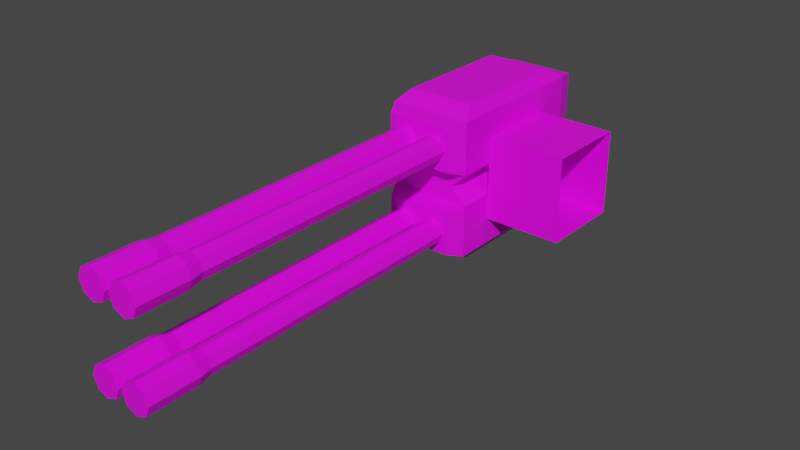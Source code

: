 # Source: mech_armr11.blend  (saved by Blender 2.92.15; exported with 4.5.12 LTS)
import bpy
from mathutils import Matrix  # noqa: F401  (used for matrix-valued properties, if any)

bpy.ops.wm.read_factory_settings(use_empty=True)
scene = bpy.context.scene
scene.name = 'Scene'

# ---- collections
col_armr11 = bpy.data.collections.new('armr11'); scene.collection.children.link(col_armr11)

# ---- images (referenced by path relative to the original .blend; pixels are not part of the script)
import os
ASSET_DIR = os.environ.get("B2B_ASSET_DIR", "")  # directory of the original .blend (textures are referenced by path, not embedded)
HERE = os.path.dirname(os.path.abspath(__file__))  # packed textures are extracted next to this script under _unpacked/

def load_image(name, relpath, width, height, colorspace="sRGB"):
    """Load a texture the original file referenced (path relative to the .blend, or extracted next to this script)."""
    p = next((c for c in (os.path.join(HERE, relpath), os.path.join(ASSET_DIR, relpath)) if relpath and os.path.exists(c)), "")
    if p:
        img = bpy.data.images.load(p, check_existing=True)
        img.name = name
    else:  # same state as the original file: an image datablock whose file is absent (Cycles renders it pink)
        img = bpy.data.images.new(name, width, height)
        img.source = "FILE"
        img.filepath = "//" + (relpath or name)
    img.colorspace_settings.name = colorspace
    return img
img_tex_armr11_png = load_image('tex_armr11.png', 'tex_armr11.png', 1024, 1024, 'sRGB')

# ---- materials (node trees are filled in below, after node groups)
mat_mat_armr = bpy.data.materials.new('mat_armr')
mat_mat_armr.use_transparent_shadow = False

# ---- material node trees
mat_mat_armr.use_nodes = True; mat_mat_armr.node_tree.nodes.clear()
_N = mat_mat_armr.node_tree.nodes; _L = mat_mat_armr.node_tree.links
n0 = _N.new('ShaderNodeBsdfPrincipled'); n0.name = 'Principled BSDF'; n0.location = (10, 300)
n0.distribution = 'GGX'
n0.subsurface_method = 'BURLEY'
n0.inputs[3].default_value = 1.45
n0.inputs[27].default_value = (0.0, 0.0, 0.0, 1.0)
n0.inputs[28].default_value = 1.0
n1 = _N.new('ShaderNodeOutputMaterial'); n1.name = 'Material Output'; n1.location = (300, 300)
n2 = _N.new('ShaderNodeTexImage'); n2.name = 'Image Texture'; n2.location = (-342, 291)
n2.image = img_tex_armr11_png
n2.interpolation = 'Closest'
_L.new(n0.outputs[0], n1.inputs[0])
_L.new(n2.outputs[0], n0.inputs[0])
n1.is_active_output = True

# ---- world
world_world = bpy.data.worlds.new('World'); scene.world = world_world
world_world.use_nodes = True; world_world.node_tree.nodes.clear()
_N = world_world.node_tree.nodes; _L = world_world.node_tree.links
n0 = _N.new('ShaderNodeOutputWorld'); n0.name = 'World Output'; n0.location = (300, 300)
n1 = _N.new('ShaderNodeBackground'); n1.name = 'Background'; n1.location = (10, 300)
n1.inputs[0].default_value = (0.05088, 0.05088, 0.05088, 1.0)
_L.new(n1.outputs[0], n0.inputs[0])
n0.is_active_output = True
world_world.color = (0.05088, 0.05088, 0.05088)
world_world.use_sun_shadow = False
world_world.sun_shadow_jitter_overblur = 0.0

# ---- meshes
me_arm = bpy.data.meshes.new('arm')
me_arm.from_pydata([(-0.31, -0.15, 0.03), (-0.31, -0.15, 0.13), (-0.31, 0.15, 0.03), (-0.31, 0.15, 0.13), (-0.15, -0.15, 0.03), (-0.15, -0.15, 0.13), (-0.15, 0.15, 0.03), (-0.15, 0.15, 0.13), (-0.278, 0.15, 0.0), (-0.182, -0.15, 0.0), (-0.182, 0.15, 0.0), (-0.278, -0.15, 0.0), (-0.31, -0.15, -0.03), (-0.31, 0.15, -0.03), (-0.15, -0.15, -0.03), (-0.15, 0.15, -0.03), (-0.31, -0.15, -0.13), (-0.31, 0.15, -0.13), (-0.15, -0.15, -0.13), (-0.15, 0.15, -0.13), (-0.294, -0.12, 0.15), (-0.294, 0.12, 0.15), (-0.166, -0.12, 0.15), (-0.166, 0.12, 0.15), (-0.294, -0.12, -0.15), (-0.294, 0.12, -0.15), (-0.166, -0.12, -0.15), (-0.166, 0.12, -0.15), (-0.294, 0.2, 0.12), (-0.294, 0.2, 0.04), (-0.166, 0.2, 0.04), (-0.166, 0.2, 0.12), (-0.166, 0.2, -0.04), (-0.294, 0.2, -0.04), (-0.166, 0.2, -0.12), (-0.294, 0.2, -0.12), (-0.166, -0.18, -0.12), (-0.294, -0.18, -0.12), (-0.166, -0.18, -0.04), (-0.294, -0.18, -0.04), (-0.166, -0.18, 0.04), (-0.166, -0.18, 0.12), (-0.294, -0.18, 0.12), (-0.294, -0.18, 0.04), (-0.197, -0.7484, 0.1088), (-0.1766, -0.7484, 0.1004), (-0.197, -0.18, 0.104), (-0.197, -0.7244, 0.104), (-0.18, -0.18, 0.09697), (-0.18, -0.7244, 0.09697), (-0.173, -0.18, 0.08), (-0.173, -0.7244, 0.08), (-0.18, -0.18, 0.06303), (-0.18, -0.7244, 0.06303), (-0.197, -0.18, 0.056), (-0.197, -0.7244, 0.056), (-0.214, -0.18, 0.06303), (-0.214, -0.7244, 0.06303), (-0.221, -0.18, 0.08), (-0.221, -0.7244, 0.08), (-0.214, -0.18, 0.09697), (-0.214, -0.7244, 0.09697), (-0.1682, -0.7484, 0.08), (-0.1766, -0.7484, 0.05964), (-0.197, -0.7484, 0.0512), (-0.2174, -0.7484, 0.05964), (-0.2258, -0.7484, 0.08), (-0.2174, -0.7484, 0.1004), (-0.197, -0.8444, 0.1088), (-0.2174, -0.8444, 0.1004), (-0.2258, -0.8444, 0.08), (-0.2174, -0.8444, 0.05964), (-0.197, -0.8444, 0.0512), (-0.1766, -0.8444, 0.05964), (-0.1682, -0.8444, 0.08), (-0.1766, -0.8444, 0.1004), (-0.197, -0.7484, -0.0512), (-0.1766, -0.7484, -0.05964), (-0.197, -0.18, -0.056), (-0.197, -0.7244, -0.056), (-0.18, -0.18, -0.06303), (-0.18, -0.7244, -0.06303), (-0.173, -0.18, -0.08), (-0.173, -0.7244, -0.08), (-0.18, -0.18, -0.09697), (-0.18, -0.7244, -0.09697), (-0.197, -0.18, -0.104), (-0.197, -0.7244, -0.104), (-0.214, -0.18, -0.09697), (-0.214, -0.7244, -0.09697), (-0.221, -0.18, -0.08), (-0.221, -0.7244, -0.08), (-0.214, -0.18, -0.06303), (-0.214, -0.7244, -0.06303), (-0.1682, -0.7484, -0.08), (-0.1766, -0.7484, -0.1004), (-0.197, -0.7484, -0.1088), (-0.2174, -0.7484, -0.1004), (-0.2258, -0.7484, -0.08), (-0.2174, -0.7484, -0.05964), (-0.197, -0.8444, -0.0512), (-0.2174, -0.8444, -0.05964), (-0.2258, -0.8444, -0.08), (-0.2174, -0.8444, -0.1004), (-0.197, -0.8444, -0.1088), (-0.1766, -0.8444, -0.1004), (-0.1682, -0.8444, -0.08), (-0.1766, -0.8444, -0.05964), (-0.263, -0.7484, 0.1088), (-0.2426, -0.7484, 0.1004), (-0.263, -0.18, 0.104), (-0.263, -0.7244, 0.104), (-0.246, -0.18, 0.09697), (-0.246, -0.7244, 0.09697), (-0.239, -0.18, 0.08), (-0.239, -0.7244, 0.08), (-0.246, -0.18, 0.06303), (-0.246, -0.7244, 0.06303), (-0.263, -0.18, 0.056), (-0.263, -0.7244, 0.056), (-0.28, -0.18, 0.06303), (-0.28, -0.7244, 0.06303), (-0.287, -0.18, 0.08), (-0.287, -0.7244, 0.08), (-0.28, -0.18, 0.09697), (-0.28, -0.7244, 0.09697), (-0.2342, -0.7484, 0.08), (-0.2426, -0.7484, 0.05964), (-0.263, -0.7484, 0.0512), (-0.2834, -0.7484, 0.05964), (-0.2918, -0.7484, 0.08), (-0.2834, -0.7484, 0.1004), (-0.263, -0.8444, 0.1088), (-0.2834, -0.8444, 0.1004), (-0.2918, -0.8444, 0.08), (-0.2834, -0.8444, 0.05964), (-0.263, -0.8444, 0.0512), (-0.2426, -0.8444, 0.05964), (-0.2342, -0.8444, 0.08), (-0.2426, -0.8444, 0.1004), (-0.263, -0.7484, -0.0512), (-0.2426, -0.7484, -0.05964), (-0.263, -0.18, -0.056), (-0.263, -0.7244, -0.056), (-0.246, -0.18, -0.06303), (-0.246, -0.7244, -0.06303), (-0.239, -0.18, -0.08), (-0.239, -0.7244, -0.08), (-0.246, -0.18, -0.09697), (-0.246, -0.7244, -0.09697), (-0.263, -0.18, -0.104), (-0.263, -0.7244, -0.104), (-0.28, -0.18, -0.09697), (-0.28, -0.7244, -0.09697), (-0.287, -0.18, -0.08), (-0.287, -0.7244, -0.08), (-0.28, -0.18, -0.06303), (-0.28, -0.7244, -0.06303), (-0.2342, -0.7484, -0.08), (-0.2426, -0.7484, -0.1004), (-0.263, -0.7484, -0.1088), (-0.2834, -0.7484, -0.1004), (-0.2918, -0.7484, -0.08), (-0.2834, -0.7484, -0.05964), (-0.263, -0.8444, -0.0512), (-0.2834, -0.8444, -0.05964), (-0.2918, -0.8444, -0.08), (-0.2834, -0.8444, -0.1004), (-0.263, -0.8444, -0.1088), (-0.2426, -0.8444, -0.1004), (-0.2342, -0.8444, -0.08), (-0.2426, -0.8444, -0.05964), (-0.15, -0.08, -0.08), (-0.15, -0.08, 0.08), (-0.15, 0.08, -0.08), (-0.15, 0.08, 0.08), (0.0, -0.08, -0.08), (0.0, -0.08, 0.08), (0.0, 0.08, -0.08), (0.0, 0.08, 0.08)], [], [(0, 1, 3, 2), (3, 7, 31, 28), (6, 7, 5, 4), (14, 12, 39, 38), (0, 2, 8, 11), (1, 5, 22, 20), (6, 4, 9, 10), (4, 0, 11, 9), (2, 6, 10, 8), (10, 9, 14, 15), (38, 39, 37, 36), (11, 8, 13, 12), (9, 11, 12, 14), (8, 10, 15, 13), (19, 18, 26, 27), (13, 15, 32, 33), (15, 14, 18, 19), (12, 13, 17, 16), (23, 21, 20, 22), (7, 3, 21, 23), (5, 7, 23, 22), (3, 1, 20, 21), (25, 27, 26, 24), (16, 17, 25, 24), (18, 16, 24, 26), (17, 19, 27, 25), (29, 28, 31, 30), (33, 32, 34, 35), (2, 3, 28, 29), (17, 13, 33, 35), (7, 6, 30, 31), (19, 17, 35, 34), (6, 2, 29, 30), (15, 19, 34, 32), (4, 5, 41, 40), (43, 40, 41, 42), (5, 1, 42, 41), (1, 0, 43, 42), (12, 16, 37, 39), (16, 18, 36, 37), (0, 4, 40, 43), (18, 14, 38, 36), (65, 64, 72, 71), (49, 47, 44, 45), (46, 47, 49, 48), (45, 44, 68, 75), (59, 57, 65, 66), (48, 49, 51, 50), (62, 45, 75, 74), (51, 49, 45, 62), (50, 51, 53, 52), (66, 65, 71, 70), (57, 55, 64, 65), (52, 53, 55, 54), (44, 67, 69, 68), (47, 61, 67, 44), (54, 55, 57, 56), (75, 68, 69, 70, 71, 72, 73, 74), (55, 53, 63, 64), (56, 57, 59, 58), (61, 59, 66, 67), (63, 62, 74, 73), (58, 59, 61, 60), (67, 66, 70, 69), (53, 51, 62, 63), (60, 61, 47, 46), (64, 63, 73, 72), (97, 96, 104, 103), (81, 79, 76, 77), (78, 79, 81, 80), (77, 76, 100, 107), (91, 89, 97, 98), (80, 81, 83, 82), (94, 77, 107, 106), (83, 81, 77, 94), (82, 83, 85, 84), (98, 97, 103, 102), (89, 87, 96, 97), (84, 85, 87, 86), (76, 99, 101, 100), (79, 93, 99, 76), (86, 87, 89, 88), (107, 100, 101, 102, 103, 104, 105, 106), (87, 85, 95, 96), (88, 89, 91, 90), (93, 91, 98, 99), (95, 94, 106, 105), (90, 91, 93, 92), (99, 98, 102, 101), (85, 83, 94, 95), (92, 93, 79, 78), (96, 95, 105, 104), (129, 128, 136, 135), (113, 111, 108, 109), (110, 111, 113, 112), (109, 108, 132, 139), (123, 121, 129, 130), (112, 113, 115, 114), (126, 109, 139, 138), (115, 113, 109, 126), (114, 115, 117, 116), (130, 129, 135, 134), (121, 119, 128, 129), (116, 117, 119, 118), (108, 131, 133, 132), (111, 125, 131, 108), (118, 119, 121, 120), (139, 132, 133, 134, 135, 136, 137, 138), (119, 117, 127, 128), (120, 121, 123, 122), (125, 123, 130, 131), (127, 126, 138, 137), (122, 123, 125, 124), (131, 130, 134, 133), (117, 115, 126, 127), (124, 125, 111, 110), (128, 127, 137, 136), (161, 160, 168, 167), (145, 143, 140, 141), (142, 143, 145, 144), (141, 140, 164, 171), (155, 153, 161, 162), (144, 145, 147, 146), (158, 141, 171, 170), (147, 145, 141, 158), (146, 147, 149, 148), (162, 161, 167, 166), (153, 151, 160, 161), (148, 149, 151, 150), (140, 163, 165, 164), (143, 157, 163, 140), (150, 151, 153, 152), (171, 164, 165, 166, 167, 168, 169, 170), (151, 149, 159, 160), (152, 153, 155, 154), (157, 155, 162, 163), (159, 158, 170, 169), (154, 155, 157, 156), (163, 162, 166, 165), (149, 147, 158, 159), (156, 157, 143, 142), (160, 159, 169, 168), (174, 175, 179, 178), (176, 177, 173, 172), (174, 178, 176, 172), (179, 175, 173, 177)])
_uv = me_arm.uv_layers.new(name='UVMap')
_uv.uv.foreach_set('vector', [0.2066, 0.5656, 0.2066, 0.4575, 0.531, 0.4575, 0.531, 0.5656, 0.5987, 0.7516, 0.7717, 0.7516, 0.7544, 0.8067, 0.616, 0.8067, 0.2066, 0.5656, 0.2066, 0.4575, 0.531, 0.4575, 0.531, 0.5656, 0.7653, 0.6956, 0.5923, 0.6956, 0.6096, 0.6614, 0.748, 0.6614, 0.2066, 0.5656, 0.531, 0.5656, 0.531, 0.613, 0.2066, 0.613, 0.1979, 0.9754, 0.1979, 0.8024, 0.2368, 0.8197, 0.2368, 0.9581, 0.2066, 0.5656, 0.531, 0.5656, 0.531, 0.613, 0.2066, 0.613, 0.5923, 0.6956, 0.7653, 0.6956, 0.7307, 0.728, 0.6269, 0.728, 0.5987, 0.9484, 0.7717, 0.9484, 0.7371, 0.9808, 0.6333, 0.9808, 0.2066, 0.613, 0.531, 0.613, 0.531, 0.6605, 0.2066, 0.6605, 0.748, 0.6614, 0.6096, 0.6614, 0.6096, 0.5749, 0.748, 0.5749, 0.2066, 0.613, 0.531, 0.613, 0.531, 0.6605, 0.2066, 0.6605, 0.7307, 0.728, 0.6269, 0.728, 0.5923, 0.6956, 0.7653, 0.6956, 0.7371, 0.9808, 0.6333, 0.9808, 0.5987, 0.9484, 0.7717, 0.9484, 0.5288, 0.9858, 0.2044, 0.9858, 0.2368, 0.9581, 0.4964, 0.9581, 0.7717, 0.9484, 0.5987, 0.9484, 0.616, 0.8933, 0.7544, 0.8933, 0.2066, 0.6605, 0.531, 0.6605, 0.531, 0.7686, 0.2066, 0.7686, 0.2066, 0.6605, 0.531, 0.6605, 0.531, 0.7686, 0.2066, 0.7686, 0.4964, 0.8197, 0.4964, 0.9581, 0.2368, 0.9581, 0.2368, 0.8197, 0.5354, 0.8024, 0.5354, 0.9754, 0.4964, 0.9581, 0.4964, 0.8197, 0.2044, 0.792, 0.5288, 0.792, 0.4964, 0.8197, 0.2368, 0.8197, 0.5288, 0.9858, 0.2044, 0.9858, 0.2368, 0.9581, 0.4964, 0.9581, 0.4964, 0.8197, 0.4964, 0.9581, 0.2368, 0.9581, 0.2368, 0.8197, 0.2044, 0.792, 0.5288, 0.792, 0.4964, 0.8197, 0.2368, 0.8197, 0.1979, 0.9754, 0.1979, 0.8024, 0.2368, 0.8197, 0.2368, 0.9581, 0.5354, 0.8024, 0.5354, 0.9754, 0.4964, 0.9581, 0.4964, 0.8197, 0.616, 0.8933, 0.616, 0.8067, 0.7544, 0.8067, 0.7544, 0.8933, 0.7544, 0.8933, 0.616, 0.8933, 0.616, 0.8067, 0.7544, 0.8067, 0.5592, 0.9041, 0.5592, 0.7959, 0.616, 0.8067, 0.616, 0.8933, 0.8111, 0.7959, 0.8111, 0.9041, 0.7544, 0.8933, 0.7544, 0.8067, 0.8111, 0.7959, 0.8111, 0.9041, 0.7544, 0.8933, 0.7544, 0.8067, 0.5987, 0.7516, 0.7717, 0.7516, 0.7544, 0.8067, 0.616, 0.8067, 0.7717, 0.9484, 0.5987, 0.9484, 0.616, 0.8933, 0.7544, 0.8933, 0.5592, 0.9041, 0.5592, 0.7959, 0.616, 0.8067, 0.616, 0.8933, 0.5728, 0.6722, 0.5728, 0.5641, 0.6096, 0.5749, 0.6096, 0.6614, 0.748, 0.6614, 0.6096, 0.6614, 0.6096, 0.5749, 0.748, 0.5749, 0.5923, 0.5407, 0.7653, 0.5407, 0.748, 0.5749, 0.6096, 0.5749, 0.7848, 0.5641, 0.7848, 0.6722, 0.748, 0.6614, 0.748, 0.5749, 0.5728, 0.6722, 0.5728, 0.5641, 0.6096, 0.5749, 0.6096, 0.6614, 0.5923, 0.5407, 0.7653, 0.5407, 0.748, 0.5749, 0.6096, 0.5749, 0.7653, 0.6956, 0.5923, 0.6956, 0.6096, 0.6614, 0.748, 0.6614, 0.7848, 0.5641, 0.7848, 0.6722, 0.748, 0.6614, 0.748, 0.5749, 0.8516, 0.5258, 0.8516, 0.502, 0.9554, 0.502, 0.9554, 0.5258, 0.8252, 0.6192, 0.8252, 0.5993, 0.8516, 0.5973, 0.8516, 0.6212, 0.2096, 0.3706, 0.9513, 0.3706, 0.9513, 0.3864, 0.2096, 0.3864, 0.8516, 0.6212, 0.8516, 0.5973, 0.9554, 0.5973, 0.9554, 0.6212, 0.8252, 0.5477, 0.8252, 0.5278, 0.8516, 0.5258, 0.8516, 0.5497, 0.2096, 0.3864, 0.9513, 0.3864, 0.9513, 0.4022, 0.2096, 0.4022, 0.8516, 0.645, 0.8516, 0.6212, 0.9554, 0.6212, 0.9554, 0.645, 0.8252, 0.643, 0.8252, 0.6232, 0.8516, 0.6212, 0.8516, 0.645, 0.2096, 0.4022, 0.9513, 0.4022, 0.9513, 0.4179, 0.2096, 0.4179, 0.8516, 0.5497, 0.8516, 0.5258, 0.9554, 0.5258, 0.9554, 0.5497, 0.8252, 0.5239, 0.8252, 0.504, 0.8516, 0.502, 0.8516, 0.5258, 0.2096, 0.4179, 0.9513, 0.4179, 0.9513, 0.4337, 0.2096, 0.4337, 0.8516, 0.5973, 0.8516, 0.5735, 0.9554, 0.5735, 0.9554, 0.5973, 0.8252, 0.5954, 0.8252, 0.5755, 0.8516, 0.5735, 0.8516, 0.5973, 0.2096, 0.3076, 0.9513, 0.3076, 0.9513, 0.3233, 0.2096, 0.3233, 0.927, 0.9379, 0.9102, 0.9547, 0.8863, 0.9547, 0.8695, 0.9379, 0.8695, 0.914, 0.8863, 0.8972, 0.9102, 0.8972, 0.927, 0.914, 0.8252, 0.6907, 0.8252, 0.6708, 0.8516, 0.6689, 0.8516, 0.6927, 0.2096, 0.3233, 0.9513, 0.3233, 0.9513, 0.3391, 0.2096, 0.3391, 0.8252, 0.5715, 0.8252, 0.5517, 0.8516, 0.5497, 0.8516, 0.5735, 0.8516, 0.6689, 0.8516, 0.645, 0.9554, 0.645, 0.9554, 0.6689, 0.2096, 0.3391, 0.9513, 0.3391, 0.9513, 0.3549, 0.2096, 0.3549, 0.8516, 0.5735, 0.8516, 0.5497, 0.9554, 0.5497, 0.9554, 0.5735, 0.8252, 0.6669, 0.8252, 0.647, 0.8516, 0.645, 0.8516, 0.6689, 0.2096, 0.3549, 0.9513, 0.3549, 0.9513, 0.3706, 0.2096, 0.3706, 0.8516, 0.6927, 0.8516, 0.6689, 0.9554, 0.6689, 0.9554, 0.6927, 0.8516, 0.5258, 0.8516, 0.502, 0.9554, 0.502, 0.9554, 0.5258, 0.8252, 0.6192, 0.8252, 0.5993, 0.8516, 0.5973, 0.8516, 0.6212, 0.2096, 0.3706, 0.9513, 0.3706, 0.9513, 0.3864, 0.2096, 0.3864, 0.8516, 0.6212, 0.8516, 0.5973, 0.9554, 0.5973, 0.9554, 0.6212, 0.8252, 0.5477, 0.8252, 0.5278, 0.8516, 0.5258, 0.8516, 0.5497, 0.2096, 0.3864, 0.9513, 0.3864, 0.9513, 0.4022, 0.2096, 0.4022, 0.8516, 0.645, 0.8516, 0.6212, 0.9554, 0.6212, 0.9554, 0.645, 0.8252, 0.643, 0.8252, 0.6232, 0.8516, 0.6212, 0.8516, 0.645, 0.2096, 0.4022, 0.9513, 0.4022, 0.9513, 0.4179, 0.2096, 0.4179, 0.8516, 0.5497, 0.8516, 0.5258, 0.9554, 0.5258, 0.9554, 0.5497, 0.8252, 0.5239, 0.8252, 0.504, 0.8516, 0.502, 0.8516, 0.5258, 0.2096, 0.4179, 0.9513, 0.4179, 0.9513, 0.4337, 0.2096, 0.4337, 0.8516, 0.5973, 0.8516, 0.5735, 0.9554, 0.5735, 0.9554, 0.5973, 0.8252, 0.5954, 0.8252, 0.5755, 0.8516, 0.5735, 0.8516, 0.5973, 0.2096, 0.3076, 0.9513, 0.3076, 0.9513, 0.3233, 0.2096, 0.3233, 0.9102, 0.9547, 0.8863, 0.9547, 0.8695, 0.9379, 0.8695, 0.914, 0.8863, 0.8972, 0.9102, 0.8972, 0.927, 0.914, 0.927, 0.9379, 0.8252, 0.6907, 0.8252, 0.6708, 0.8516, 0.6689, 0.8516, 0.6927, 0.2096, 0.3233, 0.9513, 0.3233, 0.9513, 0.3391, 0.2096, 0.3391, 0.8252, 0.5715, 0.8252, 0.5517, 0.8516, 0.5497, 0.8516, 0.5735, 0.8516, 0.6689, 0.8516, 0.645, 0.9554, 0.645, 0.9554, 0.6689, 0.2096, 0.3391, 0.9513, 0.3391, 0.9513, 0.3549, 0.2096, 0.3549, 0.8516, 0.5735, 0.8516, 0.5497, 0.9554, 0.5497, 0.9554, 0.5735, 0.8252, 0.6669, 0.8252, 0.647, 0.8516, 0.645, 0.8516, 0.6689, 0.2096, 0.3549, 0.9513, 0.3549, 0.9513, 0.3706, 0.2096, 0.3706, 0.8516, 0.6927, 0.8516, 0.6689, 0.9554, 0.6689, 0.9554, 0.6927, 0.8516, 0.5258, 0.8516, 0.502, 0.9554, 0.502, 0.9554, 0.5258, 0.8252, 0.6192, 0.8252, 0.5993, 0.8516, 0.5973, 0.8516, 0.6212, 0.2096, 0.3706, 0.9513, 0.3706, 0.9513, 0.3864, 0.2096, 0.3864, 0.8516, 0.6212, 0.8516, 0.5973, 0.9554, 0.5973, 0.9554, 0.6212, 0.8252, 0.5477, 0.8252, 0.5278, 0.8516, 0.5258, 0.8516, 0.5497, 0.2096, 0.3864, 0.9513, 0.3864, 0.9513, 0.4022, 0.2096, 0.4022, 0.8516, 0.645, 0.8516, 0.6212, 0.9554, 0.6212, 0.9554, 0.645, 0.8252, 0.643, 0.8252, 0.6232, 0.8516, 0.6212, 0.8516, 0.645, 0.2096, 0.4022, 0.9513, 0.4022, 0.9513, 0.4179, 0.2096, 0.4179, 0.8516, 0.5497, 0.8516, 0.5258, 0.9554, 0.5258, 0.9554, 0.5497, 0.8252, 0.5239, 0.8252, 0.504, 0.8516, 0.502, 0.8516, 0.5258, 0.2096, 0.4179, 0.9513, 0.4179, 0.9513, 0.4337, 0.2096, 0.4337, 0.8516, 0.5973, 0.8516, 0.5735, 0.9554, 0.5735, 0.9554, 0.5973, 0.8252, 0.5954, 0.8252, 0.5755, 0.8516, 0.5735, 0.8516, 0.5973, 0.2096, 0.3076, 0.9513, 0.3076, 0.9513, 0.3233, 0.2096, 0.3233, 0.8695, 0.914, 0.8863, 0.8972, 0.9102, 0.8972, 0.927, 0.914, 0.927, 0.9379, 0.9102, 0.9547, 0.8863, 0.9547, 0.8695, 0.9379, 0.8252, 0.6907, 0.8252, 0.6708, 0.8516, 0.6689, 0.8516, 0.6927, 0.2096, 0.3233, 0.9513, 0.3233, 0.9513, 0.3391, 0.2096, 0.3391, 0.8252, 0.5715, 0.8252, 0.5517, 0.8516, 0.5497, 0.8516, 0.5735, 0.8516, 0.6689, 0.8516, 0.645, 0.9554, 0.645, 0.9554, 0.6689, 0.2096, 0.3391, 0.9513, 0.3391, 0.9513, 0.3549, 0.2096, 0.3549, 0.8516, 0.5735, 0.8516, 0.5497, 0.9554, 0.5497, 0.9554, 0.5735, 0.8252, 0.6669, 0.8252, 0.647, 0.8516, 0.645, 0.8516, 0.6689, 0.2096, 0.3549, 0.9513, 0.3549, 0.9513, 0.3706, 0.2096, 0.3706, 0.8516, 0.6927, 0.8516, 0.6689, 0.9554, 0.6689, 0.9554, 0.6927, 0.8516, 0.5258, 0.8516, 0.502, 0.9554, 0.502, 0.9554, 0.5258, 0.8252, 0.6192, 0.8252, 0.5993, 0.8516, 0.5973, 0.8516, 0.6212, 0.2096, 0.3706, 0.9513, 0.3706, 0.9513, 0.3864, 0.2096, 0.3864, 0.8516, 0.6212, 0.8516, 0.5973, 0.9554, 0.5973, 0.9554, 0.6212, 0.8252, 0.5477, 0.8252, 0.5278, 0.8516, 0.5258, 0.8516, 0.5497, 0.2096, 0.3864, 0.9513, 0.3864, 0.9513, 0.4022, 0.2096, 0.4022, 0.8516, 0.645, 0.8516, 0.6212, 0.9554, 0.6212, 0.9554, 0.645, 0.8252, 0.643, 0.8252, 0.6232, 0.8516, 0.6212, 0.8516, 0.645, 0.2096, 0.4022, 0.9513, 0.4022, 0.9513, 0.4179, 0.2096, 0.4179, 0.8516, 0.5497, 0.8516, 0.5258, 0.9554, 0.5258, 0.9554, 0.5497, 0.8252, 0.5239, 0.8252, 0.504, 0.8516, 0.502, 0.8516, 0.5258, 0.2096, 0.4179, 0.9513, 0.4179, 0.9513, 0.4337, 0.2096, 0.4337, 0.8516, 0.5973, 0.8516, 0.5735, 0.9554, 0.5735, 0.9554, 0.5973, 0.8252, 0.5954, 0.8252, 0.5755, 0.8516, 0.5735, 0.8516, 0.5973, 0.2096, 0.3076, 0.9513, 0.3076, 0.9513, 0.3233, 0.2096, 0.3233, 0.8695, 0.914, 0.8863, 0.8972, 0.9102, 0.8972, 0.927, 0.914, 0.927, 0.9379, 0.9102, 0.9547, 0.8863, 0.9547, 0.8695, 0.9379, 0.8252, 0.6907, 0.8252, 0.6708, 0.8516, 0.6689, 0.8516, 0.6927, 0.2096, 0.3233, 0.9513, 0.3233, 0.9513, 0.3391, 0.2096, 0.3391, 0.8252, 0.5715, 0.8252, 0.5517, 0.8516, 0.5497, 0.8516, 0.5735, 0.8516, 0.6689, 0.8516, 0.645, 0.9554, 0.645, 0.9554, 0.6689, 0.2096, 0.3391, 0.9513, 0.3391, 0.9513, 0.3549, 0.2096, 0.3549, 0.8516, 0.5735, 0.8516, 0.5497, 0.9554, 0.5497, 0.9554, 0.5735, 0.8252, 0.6669, 0.8252, 0.647, 0.8516, 0.645, 0.8516, 0.6689, 0.2096, 0.3549, 0.9513, 0.3549, 0.9513, 0.3706, 0.2096, 0.3706, 0.8516, 0.6927, 0.8516, 0.6689, 0.9554, 0.6689, 0.9554, 0.6927, 0.1775, 0.2974, 0.1775, 0.4704, 0.01527, 0.4704, 0.01527, 0.2974, 0.01527, 0.8165, 0.01527, 0.6435, 0.1775, 0.6435, 0.1775, 0.8165, 0.1775, 0.9895, 0.01527, 0.9895, 0.01527, 0.8165, 0.1775, 0.8165, 0.01527, 0.4704, 0.1775, 0.4704, 0.1775, 0.6435, 0.01527, 0.6435])
me_arm.materials.append(mat_mat_armr)
me_arm.use_remesh_fix_poles = True
me_arm.use_remesh_preserve_attributes = False
me_arm.use_mirror_vertex_groups = False
me_arm.use_paint_bone_selection = False
me_arm.use_paint_mask = True
me_arm.update()
arm_armature = bpy.data.armatures.new('Armature')  # bones are not reproduced

# ---- objects
ob_arm = bpy.data.objects.new('arm', me_arm)
ob_armature = bpy.data.objects.new('Armature', arm_armature)

# ---- transforms, parenting, visibility, modifiers, constraints
ob_arm.parent = ob_armature
ob_arm.location = (0.0, 0.0, 0.0)
ob_arm.lineart.crease_threshold = 0.0
_vg = ob_arm.vertex_groups.new(name='arm_upper.l')
_vg = ob_arm.vertex_groups.new(name='arm_upper.r')
_vg.add([172, 173, 174, 175, 176, 177, 178, 179], 1.0, 'REPLACE')
_vg = ob_arm.vertex_groups.new(name='arm_lower.l')
_vg = ob_arm.vertex_groups.new(name='arm_lower.r')
_vg.add([0, 1, 2, 3, 4, 5, 6, 7, 8, 9, 10, 11, 12, 13, 14, 15, 16, 17, 18, 19, 20, 21, 22, 23, 24, 25, 26, 27, 28, 29, 30, 31, 32, 33, 34, 35, 36, 37, 38, 39, 40, 41, 42, 43, 44, 45, 46, 47, 48, 49, 50, 51, 52, 53, 54, 55, 56, 57, 58, 59, 60, 61, 62, 63, 64, 65, 66, 67, 68, 69, 70, 71, 72, 73, 74, 75, 76, 77, 78, 79, 80, 81, 82, 83, 84, 85, 86, 87, 88, 89, 90, 91, 92, 93, 94, 95, 96, 97, 98, 99, 100, 101, 102, 103, 104, 105, 106, 107, 108, 109, 110, 111, 112, 113, 114, 115, 116, 117, 118, 119, 120, 121, 122, 123, 124, 125, 126, 127, 128, 129, 130, 131, 132, 133, 134, 135, 136, 137, 138, 139, 140, 141, 142, 143, 144, 145, 146, 147, 148, 149, 150, 151, 152, 153, 154, 155, 156, 157, 158, 159, 160, 161, 162, 163, 164, 165, 166, 167, 168, 169, 170, 171], 1.0, 'REPLACE')
_m = ob_arm.modifiers.new('Armature', 'ARMATURE')
_m.object = ob_armature
ob_armature.location = (0.0, 0.0, 0.0)
ob_armature.show_in_front = True
ob_armature.lineart.crease_threshold = 0.0

# ---- collection membership
col_armr11.objects.link(ob_arm)
col_armr11.objects.link(ob_armature)

# ---- scene / render settings (as saved in the file)
scene.frame_start = 1; scene.frame_end = 250; scene.frame_set(1)
scene.render.engine = 'BLENDER_EEVEE_NEXT'
scene.cycles.use_denoising = False
scene.cycles.samples = 128
scene.cycles.sampling_pattern = 'TABULATED_SOBOL'
scene.cycles.use_adaptive_sampling = False
scene.cycles.use_light_tree = False
scene.view_settings.view_transform = 'Filmic'
bpy.context.view_layer.update()

# ---- added for rendering (the .blend has no active camera and no usable light): camera, sun
cam_auto = bpy.data.cameras.new('AutoCamera')
cam_auto.lens = 50.0
cam_auto.sensor_width = 36.0
cam_auto.clip_end = 1000.0
ob_auto_camera = bpy.data.objects.new('AutoCamera', cam_auto)
scene.collection.objects.link(ob_auto_camera)
ob_auto_camera.location = (0.890492, -1.57679, 0.836393)
ob_auto_camera.rotation_euler = (1.09748, -7.21219e-08, 0.694738)
scene.camera = ob_auto_camera
light_auto_sun = bpy.data.lights.new('AutoSun', 'SUN')
light_auto_sun.energy = 3.0
light_auto_sun.angle = 0.0523599
ob_auto_sun = bpy.data.objects.new('AutoSun', light_auto_sun)
scene.collection.objects.link(ob_auto_sun)
ob_auto_sun.rotation_euler = (0.872665, 0.174533, 0.523599)
bpy.context.view_layer.update()
